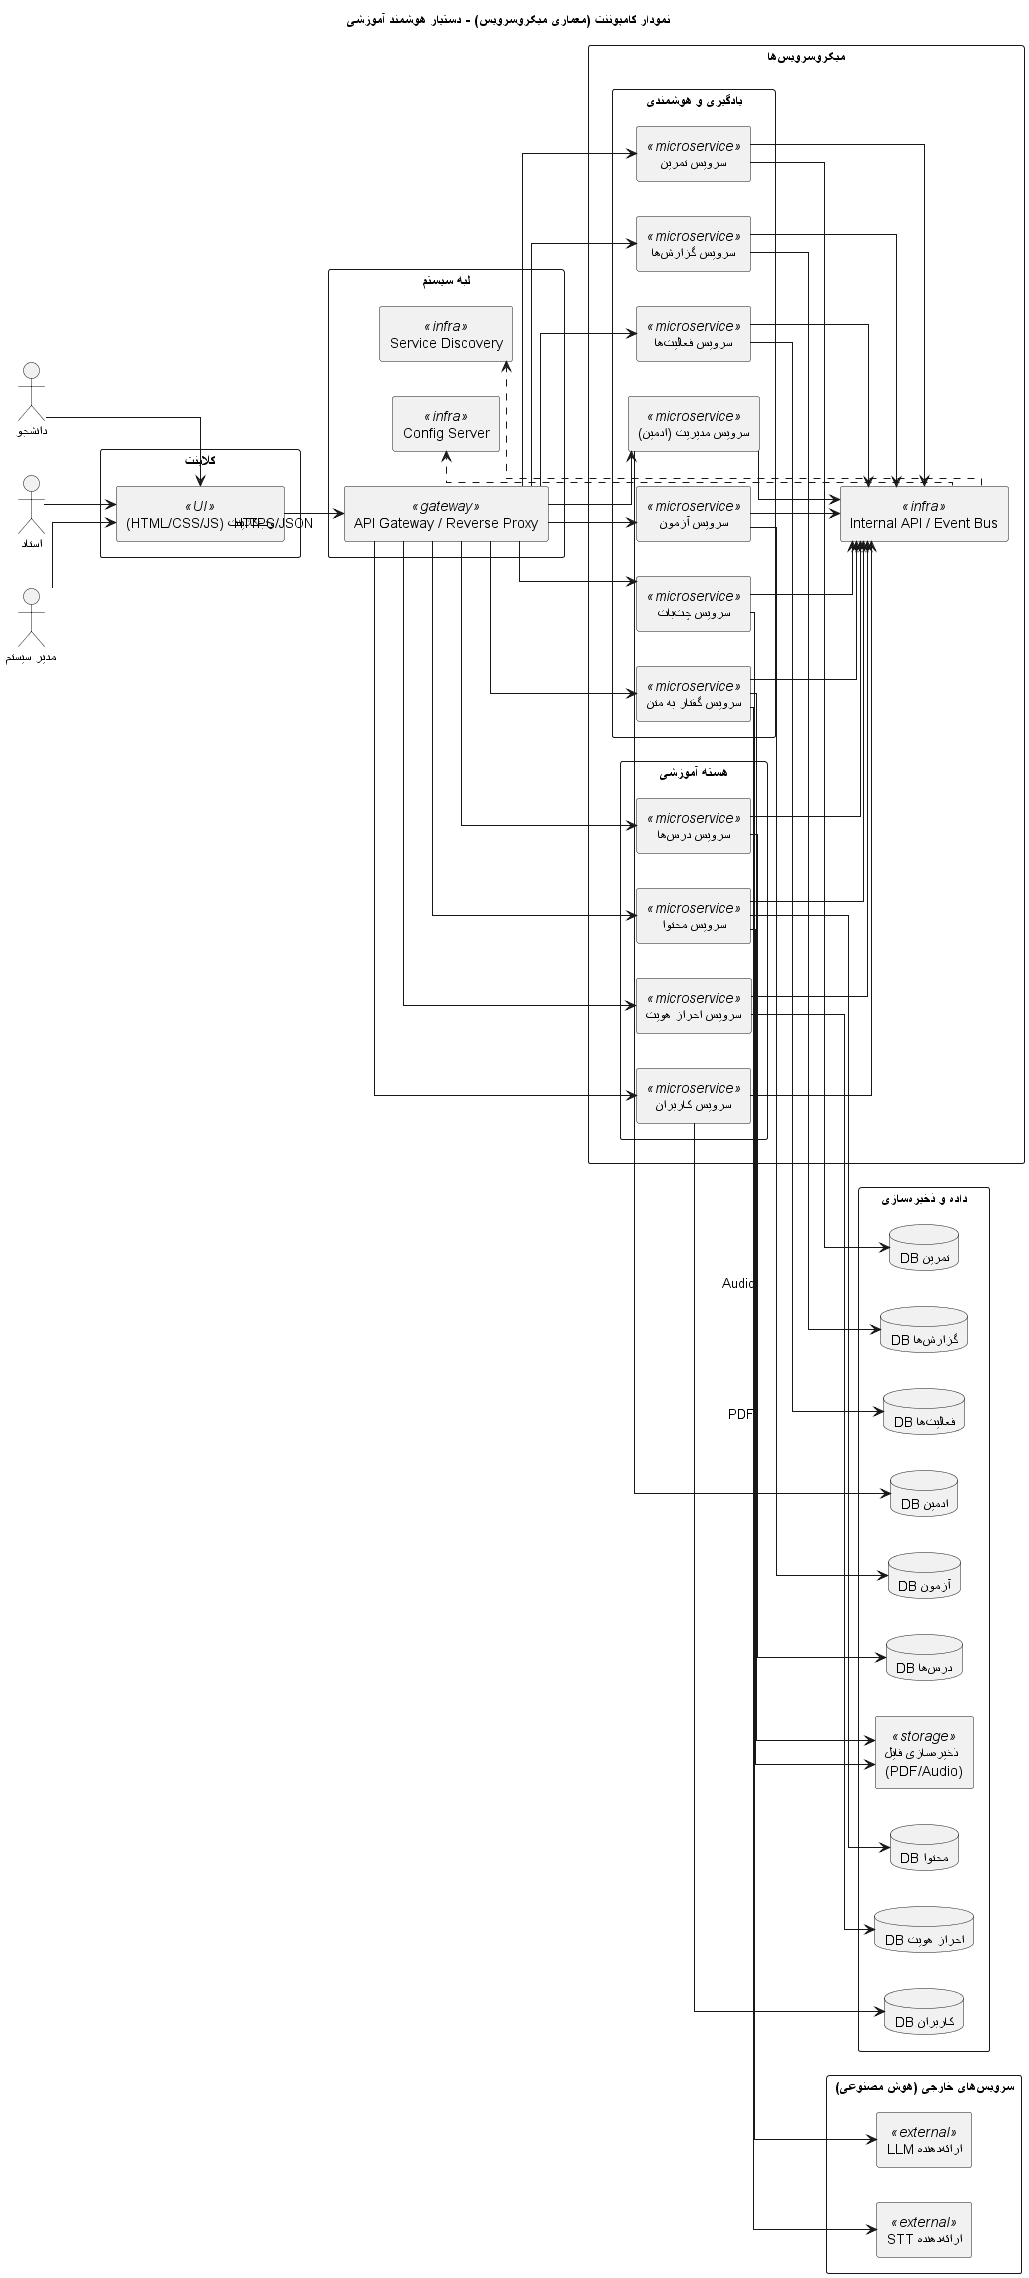

The diagram above was rendered by PlantUML. Its source (embedded in the PNG):
@startuml
title نمودار کامپوننت (معماری میکروسرویس) - دستیار هوشمند آموزشی
left to right direction
skinparam shadowing false
skinparam componentStyle rectangle
skinparam packageStyle rectangle
skinparam linetype ortho

actor "دانشجو" as Student
actor "استاد" as Teacher
actor "مدیر سیستم" as Admin

package "کلاینت" {
  [وبکلاینت (HTML/CSS/JS)] as WebUI <<UI>>
}

Student --> WebUI
Teacher --> WebUI
Admin --> WebUI

package "لبه سیستم" {
  [API Gateway / Reverse Proxy] as APIGW <<gateway>>
  [Service Discovery] as Discovery <<infra>>
  [Config Server] as Config <<infra>>
}

WebUI --> APIGW : HTTPS/JSON

' ===== میکروسرویسها (دو ستون برای نظم) =====
package "میکروسرویسها" {

  package "هسته آموزشی" {
    component "سرویس احراز هویت" as AuthSvc <<microservice>>
    component "سرویس کاربران" as UserSvc <<microservice>>
    component "سرویس درسها" as CourseSvc <<microservice>>
    component "سرویس محتوا" as ContentSvc <<microservice>>
  }

  package "یادگیری و هوشمندی" {
    component "سرویس آزمون" as QuizSvc <<microservice>>
    component "سرویس تمرین" as ExerciseSvc <<microservice>>
    component "سرویس گزارشها" as ReportSvc <<microservice>>
    component "سرویس فعالیتها" as ActivitySvc <<microservice>>
    component "سرویس چتبات" as ChatSvc <<microservice>>
    component "سرویس گفتار به متن" as SttSvc <<microservice>>
    component "سرویس مدیریت (ادمین)" as AdminSvc <<microservice>>
  }

  [Internal API / Event Bus] as Bus <<infra>>
}

' ===== مسیرهای گیتوی (کمخط و تمیز) =====
APIGW --> AuthSvc
APIGW --> CourseSvc
APIGW --> ContentSvc
APIGW --> QuizSvc
APIGW --> ExerciseSvc
APIGW --> ReportSvc
APIGW --> ChatSvc
APIGW --> SttSvc
APIGW --> AdminSvc
APIGW --> UserSvc
APIGW --> ActivitySvc

' ===== ارتباطات داخلی سرویسها (تجمیعشده) =====
AuthSvc --> Bus
UserSvc --> Bus
CourseSvc --> Bus
ContentSvc --> Bus
QuizSvc --> Bus
ExerciseSvc --> Bus
ReportSvc --> Bus
ActivitySvc --> Bus
ChatSvc --> Bus
SttSvc --> Bus
AdminSvc --> Bus

' ===== داده و ذخیرهسازی =====
package "داده و ذخیرهسازی" {
  database "DB احراز هویت" as DBAuth
  database "DB کاربران" as DBUser
  database "DB درسها" as DBCourse
  database "DB محتوا" as DBContent
  database "DB آزمون" as DBQuiz
  database "DB تمرین" as DBEx
  database "DB گزارشها" as DBRep
  database "DB فعالیتها" as DBAct
  database "DB ادمین" as DBAdmin
  [ذخیرهسازی فایل\n(PDF/Audio)] as ObjectStore <<storage>>
}

AuthSvc --> DBAuth
UserSvc --> DBUser
CourseSvc --> DBCourse
ContentSvc --> DBContent
QuizSvc --> DBQuiz
ExerciseSvc --> DBEx
ReportSvc --> DBRep
ActivitySvc --> DBAct
AdminSvc --> DBAdmin

ContentSvc --> ObjectStore : PDF
SttSvc --> ObjectStore : Audio

' ===== سرویسهای خارجی هوش مصنوعی =====
package "سرویسهای خارجی (هوش مصنوعی)" {
  [ارائهدهنده STT] as ExtSTT <<external>>
  [ارائهدهنده LLM] as ExtLLM <<external>>
}

SttSvc --> ExtSTT
ChatSvc --> ExtLLM

' ===== Infra (تجمیعشده و کمخط) =====
Bus ..> Discovery
Bus ..> Config

@enduml